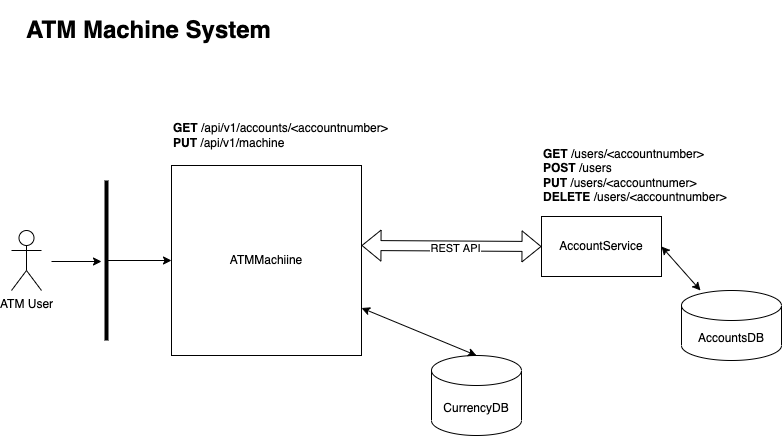

The diagram above was exported from draw.io. Its source (the exported page's mxGraphModel, read from the mxfile embedded in the PNG):
<mxGraphModel dx="1018" dy="602" grid="1" gridSize="10" guides="1" tooltips="1" connect="1" arrows="1" fold="1" page="1" pageScale="1" pageWidth="850" pageHeight="1100" math="0" shadow="0">
  <root>
    <mxCell id="0" />
    <mxCell id="1" parent="0" />
    <mxCell id="m-9_oMtwPEHprdeHORGw-1" value="AccountService" style="rounded=0;whiteSpace=wrap;html=1;" parent="1" vertex="1">
      <mxGeometry x="570" y="226" width="120" height="60" as="geometry" />
    </mxCell>
    <mxCell id="m-9_oMtwPEHprdeHORGw-2" value="AccountsDB" style="shape=cylinder3;whiteSpace=wrap;html=1;boundedLbl=1;backgroundOutline=1;size=15;" parent="1" vertex="1">
      <mxGeometry x="710" y="300" width="100" height="70" as="geometry" />
    </mxCell>
    <mxCell id="m-9_oMtwPEHprdeHORGw-3" value="" style="endArrow=classic;startArrow=classic;html=1;rounded=0;exitX=1;exitY=0.5;exitDx=0;exitDy=0;" parent="1" source="m-9_oMtwPEHprdeHORGw-1" target="m-9_oMtwPEHprdeHORGw-2" edge="1">
      <mxGeometry width="50" height="50" relative="1" as="geometry">
        <mxPoint x="540" y="486" as="sourcePoint" />
        <mxPoint x="740" y="296" as="targetPoint" />
      </mxGeometry>
    </mxCell>
    <mxCell id="m-9_oMtwPEHprdeHORGw-4" value="ATMMachiine" style="whiteSpace=wrap;html=1;aspect=fixed;" parent="1" vertex="1">
      <mxGeometry x="200" y="175" width="190" height="190" as="geometry" />
    </mxCell>
    <mxCell id="m-9_oMtwPEHprdeHORGw-5" value="CurrencyDB" style="shape=cylinder3;whiteSpace=wrap;html=1;boundedLbl=1;backgroundOutline=1;size=15;" parent="1" vertex="1">
      <mxGeometry x="460" y="365" width="90" height="80" as="geometry" />
    </mxCell>
    <mxCell id="m-9_oMtwPEHprdeHORGw-6" value="" style="endArrow=classic;startArrow=classic;html=1;rounded=0;exitX=1;exitY=0.75;exitDx=0;exitDy=0;entryX=0.5;entryY=0;entryDx=0;entryDy=0;entryPerimeter=0;" parent="1" source="m-9_oMtwPEHprdeHORGw-4" target="m-9_oMtwPEHprdeHORGw-5" edge="1">
      <mxGeometry width="50" height="50" relative="1" as="geometry">
        <mxPoint x="400" y="340" as="sourcePoint" />
        <mxPoint x="450" y="290" as="targetPoint" />
      </mxGeometry>
    </mxCell>
    <mxCell id="m-9_oMtwPEHprdeHORGw-7" value="" style="shape=flexArrow;endArrow=classic;startArrow=classic;html=1;rounded=0;entryX=0;entryY=0.5;entryDx=0;entryDy=0;exitX=1;exitY=0.421;exitDx=0;exitDy=0;exitPerimeter=0;" parent="1" source="m-9_oMtwPEHprdeHORGw-4" target="m-9_oMtwPEHprdeHORGw-1" edge="1">
      <mxGeometry width="100" height="100" relative="1" as="geometry">
        <mxPoint x="370" y="360" as="sourcePoint" />
        <mxPoint x="470" y="260" as="targetPoint" />
      </mxGeometry>
    </mxCell>
    <mxCell id="m-9_oMtwPEHprdeHORGw-19" value="REST API" style="edgeLabel;html=1;align=center;verticalAlign=middle;resizable=0;points=[];" parent="m-9_oMtwPEHprdeHORGw-7" vertex="1" connectable="0">
      <mxGeometry x="0.0446" y="-2" relative="1" as="geometry">
        <mxPoint as="offset" />
      </mxGeometry>
    </mxCell>
    <mxCell id="m-9_oMtwPEHprdeHORGw-8" value="ATM User" style="shape=umlActor;verticalLabelPosition=bottom;verticalAlign=top;html=1;outlineConnect=0;" parent="1" vertex="1">
      <mxGeometry x="40" y="240" width="30" height="60" as="geometry" />
    </mxCell>
    <mxCell id="m-9_oMtwPEHprdeHORGw-9" value="" style="endArrow=classic;html=1;rounded=0;" parent="1" edge="1">
      <mxGeometry width="50" height="50" relative="1" as="geometry">
        <mxPoint x="80" y="271" as="sourcePoint" />
        <mxPoint x="130" y="271" as="targetPoint" />
      </mxGeometry>
    </mxCell>
    <mxCell id="m-9_oMtwPEHprdeHORGw-10" value="&lt;h1&gt;ATM Machine System&lt;/h1&gt;" style="text;html=1;strokeColor=none;fillColor=none;spacing=5;spacingTop=-20;whiteSpace=wrap;overflow=hidden;rounded=0;" parent="1" vertex="1">
      <mxGeometry x="50" y="20" width="270" height="120" as="geometry" />
    </mxCell>
    <mxCell id="m-9_oMtwPEHprdeHORGw-12" value="" style="edgeStyle=orthogonalEdgeStyle;rounded=0;orthogonalLoop=1;jettySize=auto;html=1;" parent="1" source="m-9_oMtwPEHprdeHORGw-11" target="m-9_oMtwPEHprdeHORGw-4" edge="1">
      <mxGeometry relative="1" as="geometry" />
    </mxCell>
    <mxCell id="m-9_oMtwPEHprdeHORGw-11" value="" style="line;strokeWidth=4;direction=south;html=1;perimeter=backbonePerimeter;points=[];outlineConnect=0;" parent="1" vertex="1">
      <mxGeometry x="130" y="190" width="10" height="160" as="geometry" />
    </mxCell>
    <mxCell id="m-9_oMtwPEHprdeHORGw-20" value="&lt;b&gt;GET&lt;/b&gt; /users/&amp;lt;accountnumber&amp;gt;&lt;br&gt;&lt;b&gt;POST&lt;/b&gt; /users&lt;br&gt;&lt;b&gt;PUT&lt;/b&gt; /users/&amp;lt;accountnumer&amp;gt;&lt;br&gt;&lt;b&gt;DELETE&lt;/b&gt; /users/&amp;lt;accountnumber&amp;gt;" style="text;html=1;strokeColor=none;fillColor=none;align=left;verticalAlign=middle;whiteSpace=wrap;rounded=0;" parent="1" vertex="1">
      <mxGeometry x="570" y="140" width="200" height="90" as="geometry" />
    </mxCell>
    <mxCell id="m-9_oMtwPEHprdeHORGw-22" value="&lt;b&gt;GET&lt;/b&gt;&amp;nbsp;/api/v1/accounts/&amp;lt;accountnumber&amp;gt;&lt;br&gt;&lt;b&gt;PUT&lt;/b&gt; /api/v1/machine" style="text;html=1;strokeColor=none;fillColor=none;align=left;verticalAlign=middle;whiteSpace=wrap;rounded=0;" parent="1" vertex="1">
      <mxGeometry x="200" y="100" width="220" height="90" as="geometry" />
    </mxCell>
  </root>
</mxGraphModel>